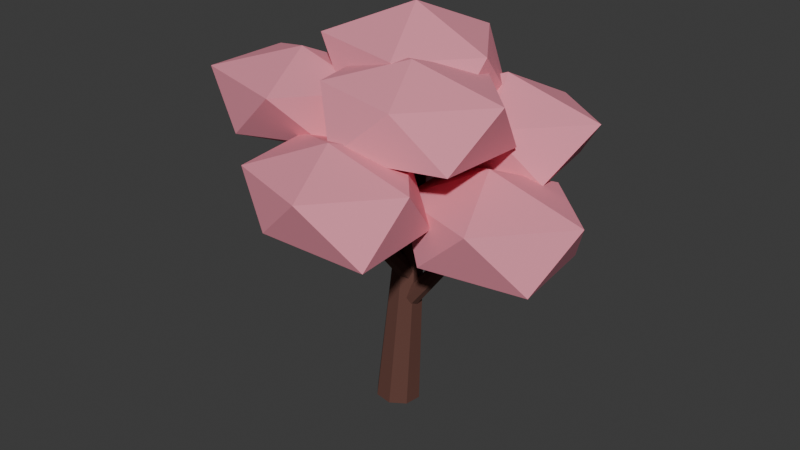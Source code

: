 # Source: sakura.blend  (saved by Blender 4.3.34; exported with 4.5.12 LTS)
import bpy
from mathutils import Matrix  # noqa: F401  (used for matrix-valued properties, if any)

bpy.ops.wm.read_factory_settings(use_empty=True)
scene = bpy.context.scene
scene.name = 'Scene'

# ---- collections
col_collection = bpy.data.collections.new('Collection'); scene.collection.children.link(col_collection)

# ---- materials (node trees are filled in below, after node groups)
mat_cp_cedar = bpy.data.materials.new('CP_cedar')
mat_cp_cedar.diffuse_color = (0.1248, 0.04817, 0.0356, 1.0)
mat_cp_pink = bpy.data.materials.new('CP_pink')
mat_cp_pink.diffuse_color = (0.8308, 0.2831, 0.3663, 1.0)

# ---- material node trees
mat_cp_cedar.use_nodes = True; mat_cp_cedar.node_tree.nodes.clear()
_N = mat_cp_cedar.node_tree.nodes; _L = mat_cp_cedar.node_tree.links
n0 = _N.new('ShaderNodeBsdfPrincipled'); n0.name = 'Principled BSDF'; n0.location = (10, 300)
n0.inputs[0].default_value = (0.1248, 0.04817, 0.0356, 1.0)
n0.inputs[2].default_value = 0.85
n1 = _N.new('ShaderNodeOutputMaterial'); n1.name = 'Material Output'; n1.location = (300, 300)
_L.new(n0.outputs[0], n1.inputs[0])
n1.is_active_output = True
mat_cp_pink.use_nodes = True; mat_cp_pink.node_tree.nodes.clear()
_N = mat_cp_pink.node_tree.nodes; _L = mat_cp_pink.node_tree.links
n0 = _N.new('ShaderNodeBsdfPrincipled'); n0.name = 'Principled BSDF'; n0.location = (10, 300)
n0.inputs[0].default_value = (0.8308, 0.2831, 0.3663, 1.0)
n0.inputs[2].default_value = 0.85
n1 = _N.new('ShaderNodeOutputMaterial'); n1.name = 'Material Output'; n1.location = (300, 300)
_L.new(n0.outputs[0], n1.inputs[0])
n1.is_active_output = True

# ---- world
world_world = bpy.data.worlds.new('World'); scene.world = world_world
world_world.use_nodes = True; world_world.node_tree.nodes.clear()
_N = world_world.node_tree.nodes; _L = world_world.node_tree.links
n0 = _N.new('ShaderNodeOutputWorld'); n0.name = 'World Output'; n0.location = (300, 300)
n1 = _N.new('ShaderNodeBackground'); n1.name = 'Background'; n1.location = (10, 300)
n1.inputs[0].default_value = (0.05088, 0.05088, 0.05088, 1.0)
_L.new(n1.outputs[0], n0.inputs[0])
n0.is_active_output = True
world_world.color = (0.05088, 0.05088, 0.05088)
world_world.sun_shadow_jitter_overblur = 0.0

# ---- meshes
me_cone_716 = bpy.data.meshes.new('Cone.716')
me_cone_716.from_pydata([(0.0, 0.36, -2.756), (0.0, 0.1, 2.756), (0.2546, 0.2546, -2.756), (0.07071, 0.07071, 2.756), (0.36, 0.0, -2.756), (0.1, 0.0, 2.756), (0.2546, -0.2546, -2.756), (0.07071, -0.07071, 2.756), (0.0, -0.36, -2.756), (0.0, -0.1, 2.756), (-0.2546, -0.2546, -2.756), (-0.07071, -0.07071, 2.756), (-0.36, 0.0, -2.756), (-0.1, 0.0, 2.756), (-0.2546, 0.2546, -2.756), (-0.07071, 0.07071, 2.756)], [], [(0, 1, 3, 2), (2, 3, 5, 4), (4, 5, 7, 6), (6, 7, 9, 8), (8, 9, 11, 10), (10, 11, 13, 12), (3, 1, 15, 13, 11, 9, 7, 5), (12, 13, 15, 14), (14, 15, 1, 0), (0, 2, 4, 6, 8, 10, 12, 14)])
_uv = me_cone_716.uv_layers.new(name='UVMap')
_uv.uv.foreach_set('vector', [1.0, 0.5, 1.0, 1.0, 0.875, 1.0, 0.875, 0.5, 0.875, 0.5, 0.875, 1.0, 0.75, 1.0, 0.75, 0.5, 0.75, 0.5, 0.75, 1.0, 0.625, 1.0, 0.625, 0.5, 0.625, 0.5, 0.625, 1.0, 0.5, 1.0, 0.5, 0.5, 0.5, 0.5, 0.5, 1.0, 0.375, 1.0, 0.375, 0.5, 0.375, 0.5, 0.375, 1.0, 0.25, 1.0, 0.25, 0.5, 0.4197, 0.4197, 0.25, 0.49, 0.08029, 0.4197, 0.01, 0.25, 0.08029, 0.08029, 0.25, 0.01, 0.4197, 0.08029, 0.49, 0.25, 0.25, 0.5, 0.25, 1.0, 0.125, 1.0, 0.125, 0.5, 0.125, 0.5, 0.125, 1.0, 0.0, 1.0, 0.0, 0.5, 0.75, 0.49, 0.9197, 0.4197, 0.99, 0.25, 0.9197, 0.08029, 0.75, 0.01, 0.5803, 0.08029, 0.51, 0.25, 0.5803, 0.4197])
me_cone_716.materials.append(mat_cp_cedar)
me_cone_716.update()
me_cone_717 = bpy.data.meshes.new('Cone.717')
me_cone_717.from_pydata([(0.0, 0.16, -1.101), (0.0, 0.055, 1.101), (0.1131, 0.1131, -1.101), (0.03889, 0.03889, 1.101), (0.16, 0.0, -1.101), (0.055, 0.0, 1.101), (0.1131, -0.1131, -1.101), (0.03889, -0.03889, 1.101), (0.0, -0.16, -1.101), (0.0, -0.055, 1.101), (-0.1131, -0.1131, -1.101), (-0.03889, -0.03889, 1.101), (-0.16, 0.0, -1.101), (-0.055, 0.0, 1.101), (-0.1131, 0.1131, -1.101), (-0.03889, 0.03889, 1.101)], [], [(0, 1, 3, 2), (2, 3, 5, 4), (4, 5, 7, 6), (6, 7, 9, 8), (8, 9, 11, 10), (10, 11, 13, 12), (3, 1, 15, 13, 11, 9, 7, 5), (12, 13, 15, 14), (14, 15, 1, 0), (0, 2, 4, 6, 8, 10, 12, 14)])
_uv = me_cone_717.uv_layers.new(name='UVMap')
_uv.uv.foreach_set('vector', [1.0, 0.5, 1.0, 1.0, 0.875, 1.0, 0.875, 0.5, 0.875, 0.5, 0.875, 1.0, 0.75, 1.0, 0.75, 0.5, 0.75, 0.5, 0.75, 1.0, 0.625, 1.0, 0.625, 0.5, 0.625, 0.5, 0.625, 1.0, 0.5, 1.0, 0.5, 0.5, 0.5, 0.5, 0.5, 1.0, 0.375, 1.0, 0.375, 0.5, 0.375, 0.5, 0.375, 1.0, 0.25, 1.0, 0.25, 0.5, 0.4197, 0.4197, 0.25, 0.49, 0.08029, 0.4197, 0.01, 0.25, 0.08029, 0.08029, 0.25, 0.01, 0.4197, 0.08029, 0.49, 0.25, 0.25, 0.5, 0.25, 1.0, 0.125, 1.0, 0.125, 0.5, 0.125, 0.5, 0.125, 1.0, 0.0, 1.0, 0.0, 0.5, 0.75, 0.49, 0.9197, 0.4197, 0.99, 0.25, 0.9197, 0.08029, 0.75, 0.01, 0.5803, 0.08029, 0.51, 0.25, 0.5803, 0.4197])
me_cone_717.materials.append(mat_cp_cedar)
me_cone_717.update()
me_icosphere = bpy.data.meshes.new('Icosphere')
me_icosphere.from_pydata([(0.0, 0.0, -1.11), (0.7833, -0.5691, -0.4841), (-0.2694, -0.829, -0.4358), (-0.8254, 0.0, -0.4127), (-0.2774, 0.8537, -0.4488), (0.7016, 0.5097, -0.4336), (0.3015, -0.9279, 0.4878), (-0.6781, -0.4926, 0.4191), (-0.7182, 0.5218, 0.4439), (0.2838, 0.8733, 0.4591), (1.011, 0.0, 0.5056), (0.0, 0.0, 1.001)], [], [(0, 1, 2), (1, 0, 5), (0, 2, 3), (0, 3, 4), (0, 4, 5), (1, 5, 10), (2, 1, 6), (3, 2, 7), (4, 3, 8), (5, 4, 9), (1, 10, 6), (2, 6, 7), (3, 7, 8), (4, 8, 9), (5, 9, 10), (6, 10, 11), (7, 6, 11), (8, 7, 11), (9, 8, 11), (10, 9, 11)])
_uv = me_icosphere.uv_layers.new(name='UVMap')
_uv.uv.foreach_set('vector', [0.1818, 0.0, 0.2727, 0.1575, 0.09091, 0.1575, 0.2727, 0.1575, 0.3636, 0.0, 0.4545, 0.1575, 0.9091, 0.0, 1.0, 0.1575, 0.8182, 0.1575, 0.7273, 0.0, 0.8182, 0.1575, 0.6364, 0.1575, 0.5455, 0.0, 0.6364, 0.1575, 0.4545, 0.1575, 0.2727, 0.1575, 0.4545, 0.1575, 0.3636, 0.3149, 0.09091, 0.1575, 0.2727, 0.1575, 0.1818, 0.3149, 0.8182, 0.1575, 1.0, 0.1575, 0.9091, 0.3149, 0.6364, 0.1575, 0.8182, 0.1575, 0.7273, 0.3149, 0.4545, 0.1575, 0.6364, 0.1575, 0.5455, 0.3149, 0.2727, 0.1575, 0.3636, 0.3149, 0.1818, 0.3149, 0.09091, 0.1575, 0.1818, 0.3149, 0.0, 0.3149, 0.8182, 0.1575, 0.9091, 0.3149, 0.7273, 0.3149, 0.6364, 0.1575, 0.7273, 0.3149, 0.5455, 0.3149, 0.4545, 0.1575, 0.5455, 0.3149, 0.3636, 0.3149, 0.1818, 0.3149, 0.3636, 0.3149, 0.2727, 0.4724, 0.0, 0.3149, 0.1818, 0.3149, 0.09091, 0.4724, 0.7273, 0.3149, 0.9091, 0.3149, 0.8182, 0.4724, 0.5455, 0.3149, 0.7273, 0.3149, 0.6364, 0.4724, 0.3636, 0.3149, 0.5455, 0.3149, 0.4545, 0.4724])
me_icosphere.materials.append(mat_cp_pink)
me_icosphere.update()
me_cone_718 = bpy.data.meshes.new('Cone.718')
me_cone_718.from_pydata([(0.0, 0.16, -1.245), (0.0, 0.055, 1.245), (0.1131, 0.1131, -1.245), (0.03889, 0.03889, 1.245), (0.16, 0.0, -1.245), (0.055, 0.0, 1.245), (0.1131, -0.1131, -1.245), (0.03889, -0.03889, 1.245), (0.0, -0.16, -1.245), (0.0, -0.055, 1.245), (-0.1131, -0.1131, -1.245), (-0.03889, -0.03889, 1.245), (-0.16, 0.0, -1.245), (-0.055, 0.0, 1.245), (-0.1131, 0.1131, -1.245), (-0.03889, 0.03889, 1.245)], [], [(0, 1, 3, 2), (2, 3, 5, 4), (4, 5, 7, 6), (6, 7, 9, 8), (8, 9, 11, 10), (10, 11, 13, 12), (3, 1, 15, 13, 11, 9, 7, 5), (12, 13, 15, 14), (14, 15, 1, 0), (0, 2, 4, 6, 8, 10, 12, 14)])
_uv = me_cone_718.uv_layers.new(name='UVMap')
_uv.uv.foreach_set('vector', [1.0, 0.5, 1.0, 1.0, 0.875, 1.0, 0.875, 0.5, 0.875, 0.5, 0.875, 1.0, 0.75, 1.0, 0.75, 0.5, 0.75, 0.5, 0.75, 1.0, 0.625, 1.0, 0.625, 0.5, 0.625, 0.5, 0.625, 1.0, 0.5, 1.0, 0.5, 0.5, 0.5, 0.5, 0.5, 1.0, 0.375, 1.0, 0.375, 0.5, 0.375, 0.5, 0.375, 1.0, 0.25, 1.0, 0.25, 0.5, 0.4197, 0.4197, 0.25, 0.49, 0.08029, 0.4197, 0.01, 0.25, 0.08029, 0.08029, 0.25, 0.01, 0.4197, 0.08029, 0.49, 0.25, 0.25, 0.5, 0.25, 1.0, 0.125, 1.0, 0.125, 0.5, 0.125, 0.5, 0.125, 1.0, 0.0, 1.0, 0.0, 0.5, 0.75, 0.49, 0.9197, 0.4197, 0.99, 0.25, 0.9197, 0.08029, 0.75, 0.01, 0.5803, 0.08029, 0.51, 0.25, 0.5803, 0.4197])
me_cone_718.materials.append(mat_cp_cedar)
me_cone_718.update()
me_icosphere_001 = bpy.data.meshes.new('Icosphere.001')
me_icosphere_001.from_pydata([(0.0, 0.0, -0.883), (0.804, -0.5842, -0.4969), (-0.2997, -0.9224, -0.485), (-0.8243, 0.0, -0.4122), (-0.276, 0.8494, -0.4466), (0.7119, 0.5172, -0.44), (0.2898, -0.8919, 0.4689), (-0.7905, -0.5743, 0.4885), (-0.6296, 0.4574, 0.3891), (0.2347, 0.7223, 0.3797), (0.9905, 0.0, 0.4953), (0.0, 0.0, 0.9785)], [], [(0, 1, 2), (1, 0, 5), (0, 2, 3), (0, 3, 4), (0, 4, 5), (1, 5, 10), (2, 1, 6), (3, 2, 7), (4, 3, 8), (5, 4, 9), (1, 10, 6), (2, 6, 7), (3, 7, 8), (4, 8, 9), (5, 9, 10), (6, 10, 11), (7, 6, 11), (8, 7, 11), (9, 8, 11), (10, 9, 11)])
_uv = me_icosphere_001.uv_layers.new(name='UVMap')
_uv.uv.foreach_set('vector', [0.1818, 0.0, 0.2727, 0.1575, 0.09091, 0.1575, 0.2727, 0.1575, 0.3636, 0.0, 0.4545, 0.1575, 0.9091, 0.0, 1.0, 0.1575, 0.8182, 0.1575, 0.7273, 0.0, 0.8182, 0.1575, 0.6364, 0.1575, 0.5455, 0.0, 0.6364, 0.1575, 0.4545, 0.1575, 0.2727, 0.1575, 0.4545, 0.1575, 0.3636, 0.3149, 0.09091, 0.1575, 0.2727, 0.1575, 0.1818, 0.3149, 0.8182, 0.1575, 1.0, 0.1575, 0.9091, 0.3149, 0.6364, 0.1575, 0.8182, 0.1575, 0.7273, 0.3149, 0.4545, 0.1575, 0.6364, 0.1575, 0.5455, 0.3149, 0.2727, 0.1575, 0.3636, 0.3149, 0.1818, 0.3149, 0.09091, 0.1575, 0.1818, 0.3149, 0.0, 0.3149, 0.8182, 0.1575, 0.9091, 0.3149, 0.7273, 0.3149, 0.6364, 0.1575, 0.7273, 0.3149, 0.5455, 0.3149, 0.4545, 0.1575, 0.5455, 0.3149, 0.3636, 0.3149, 0.1818, 0.3149, 0.3636, 0.3149, 0.2727, 0.4724, 0.0, 0.3149, 0.1818, 0.3149, 0.09091, 0.4724, 0.7273, 0.3149, 0.9091, 0.3149, 0.8182, 0.4724, 0.5455, 0.3149, 0.7273, 0.3149, 0.6364, 0.4724, 0.3636, 0.3149, 0.5455, 0.3149, 0.4545, 0.4724])
me_icosphere_001.materials.append(mat_cp_pink)
me_icosphere_001.update()
me_cone_719 = bpy.data.meshes.new('Cone.719')
me_cone_719.from_pydata([(0.0, 0.16, -1.218), (0.0, 0.055, 1.218), (0.1131, 0.1131, -1.218), (0.03889, 0.03889, 1.218), (0.16, 0.0, -1.218), (0.055, 0.0, 1.218), (0.1131, -0.1131, -1.218), (0.03889, -0.03889, 1.218), (0.0, -0.16, -1.218), (0.0, -0.055, 1.218), (-0.1131, -0.1131, -1.218), (-0.03889, -0.03889, 1.218), (-0.16, 0.0, -1.218), (-0.055, 0.0, 1.218), (-0.1131, 0.1131, -1.218), (-0.03889, 0.03889, 1.218)], [], [(0, 1, 3, 2), (2, 3, 5, 4), (4, 5, 7, 6), (6, 7, 9, 8), (8, 9, 11, 10), (10, 11, 13, 12), (3, 1, 15, 13, 11, 9, 7, 5), (12, 13, 15, 14), (14, 15, 1, 0), (0, 2, 4, 6, 8, 10, 12, 14)])
_uv = me_cone_719.uv_layers.new(name='UVMap')
_uv.uv.foreach_set('vector', [1.0, 0.5, 1.0, 1.0, 0.875, 1.0, 0.875, 0.5, 0.875, 0.5, 0.875, 1.0, 0.75, 1.0, 0.75, 0.5, 0.75, 0.5, 0.75, 1.0, 0.625, 1.0, 0.625, 0.5, 0.625, 0.5, 0.625, 1.0, 0.5, 1.0, 0.5, 0.5, 0.5, 0.5, 0.5, 1.0, 0.375, 1.0, 0.375, 0.5, 0.375, 0.5, 0.375, 1.0, 0.25, 1.0, 0.25, 0.5, 0.4197, 0.4197, 0.25, 0.49, 0.08029, 0.4197, 0.01, 0.25, 0.08029, 0.08029, 0.25, 0.01, 0.4197, 0.08029, 0.49, 0.25, 0.25, 0.5, 0.25, 1.0, 0.125, 1.0, 0.125, 0.5, 0.125, 0.5, 0.125, 1.0, 0.0, 1.0, 0.0, 0.5, 0.75, 0.49, 0.9197, 0.4197, 0.99, 0.25, 0.9197, 0.08029, 0.75, 0.01, 0.5803, 0.08029, 0.51, 0.25, 0.5803, 0.4197])
me_cone_719.materials.append(mat_cp_cedar)
me_cone_719.update()
me_icosphere_002 = bpy.data.meshes.new('Icosphere.002')
me_icosphere_002.from_pydata([(0.0, 0.0, -1.146), (0.8273, -0.6011, -0.5113), (-0.2372, -0.7299, -0.3838), (-0.7756, 0.0, -0.3878), (-0.3061, 0.942, -0.4952), (0.7782, 0.5654, -0.481), (0.2914, -0.8968, 0.4715), (-0.6792, -0.4934, 0.4198), (-0.7481, 0.5435, 0.4624), (0.2858, 0.8797, 0.4625), (0.9177, 0.0, 0.4588), (0.0, 0.0, 0.8907)], [], [(0, 1, 2), (1, 0, 5), (0, 2, 3), (0, 3, 4), (0, 4, 5), (1, 5, 10), (2, 1, 6), (3, 2, 7), (4, 3, 8), (5, 4, 9), (1, 10, 6), (2, 6, 7), (3, 7, 8), (4, 8, 9), (5, 9, 10), (6, 10, 11), (7, 6, 11), (8, 7, 11), (9, 8, 11), (10, 9, 11)])
_uv = me_icosphere_002.uv_layers.new(name='UVMap')
_uv.uv.foreach_set('vector', [0.1818, 0.0, 0.2727, 0.1575, 0.09091, 0.1575, 0.2727, 0.1575, 0.3636, 0.0, 0.4545, 0.1575, 0.9091, 0.0, 1.0, 0.1575, 0.8182, 0.1575, 0.7273, 0.0, 0.8182, 0.1575, 0.6364, 0.1575, 0.5455, 0.0, 0.6364, 0.1575, 0.4545, 0.1575, 0.2727, 0.1575, 0.4545, 0.1575, 0.3636, 0.3149, 0.09091, 0.1575, 0.2727, 0.1575, 0.1818, 0.3149, 0.8182, 0.1575, 1.0, 0.1575, 0.9091, 0.3149, 0.6364, 0.1575, 0.8182, 0.1575, 0.7273, 0.3149, 0.4545, 0.1575, 0.6364, 0.1575, 0.5455, 0.3149, 0.2727, 0.1575, 0.3636, 0.3149, 0.1818, 0.3149, 0.09091, 0.1575, 0.1818, 0.3149, 0.0, 0.3149, 0.8182, 0.1575, 0.9091, 0.3149, 0.7273, 0.3149, 0.6364, 0.1575, 0.7273, 0.3149, 0.5455, 0.3149, 0.4545, 0.1575, 0.5455, 0.3149, 0.3636, 0.3149, 0.1818, 0.3149, 0.3636, 0.3149, 0.2727, 0.4724, 0.0, 0.3149, 0.1818, 0.3149, 0.09091, 0.4724, 0.7273, 0.3149, 0.9091, 0.3149, 0.8182, 0.4724, 0.5455, 0.3149, 0.7273, 0.3149, 0.6364, 0.4724, 0.3636, 0.3149, 0.5455, 0.3149, 0.4545, 0.4724])
me_icosphere_002.materials.append(mat_cp_pink)
me_icosphere_002.update()
me_cone_720 = bpy.data.meshes.new('Cone.720')
me_cone_720.from_pydata([(0.0, 0.16, -1.21), (0.0, 0.055, 1.21), (0.1131, 0.1131, -1.21), (0.03889, 0.03889, 1.21), (0.16, 0.0, -1.21), (0.055, 0.0, 1.21), (0.1131, -0.1131, -1.21), (0.03889, -0.03889, 1.21), (0.0, -0.16, -1.21), (0.0, -0.055, 1.21), (-0.1131, -0.1131, -1.21), (-0.03889, -0.03889, 1.21), (-0.16, 0.0, -1.21), (-0.055, 0.0, 1.21), (-0.1131, 0.1131, -1.21), (-0.03889, 0.03889, 1.21)], [], [(0, 1, 3, 2), (2, 3, 5, 4), (4, 5, 7, 6), (6, 7, 9, 8), (8, 9, 11, 10), (10, 11, 13, 12), (3, 1, 15, 13, 11, 9, 7, 5), (12, 13, 15, 14), (14, 15, 1, 0), (0, 2, 4, 6, 8, 10, 12, 14)])
_uv = me_cone_720.uv_layers.new(name='UVMap')
_uv.uv.foreach_set('vector', [1.0, 0.5, 1.0, 1.0, 0.875, 1.0, 0.875, 0.5, 0.875, 0.5, 0.875, 1.0, 0.75, 1.0, 0.75, 0.5, 0.75, 0.5, 0.75, 1.0, 0.625, 1.0, 0.625, 0.5, 0.625, 0.5, 0.625, 1.0, 0.5, 1.0, 0.5, 0.5, 0.5, 0.5, 0.5, 1.0, 0.375, 1.0, 0.375, 0.5, 0.375, 0.5, 0.375, 1.0, 0.25, 1.0, 0.25, 0.5, 0.4197, 0.4197, 0.25, 0.49, 0.08029, 0.4197, 0.01, 0.25, 0.08029, 0.08029, 0.25, 0.01, 0.4197, 0.08029, 0.49, 0.25, 0.25, 0.5, 0.25, 1.0, 0.125, 1.0, 0.125, 0.5, 0.125, 0.5, 0.125, 1.0, 0.0, 1.0, 0.0, 0.5, 0.75, 0.49, 0.9197, 0.4197, 0.99, 0.25, 0.9197, 0.08029, 0.75, 0.01, 0.5803, 0.08029, 0.51, 0.25, 0.5803, 0.4197])
me_cone_720.materials.append(mat_cp_cedar)
me_cone_720.update()
me_icosphere_003 = bpy.data.meshes.new('Icosphere.003')
me_icosphere_003.from_pydata([(0.0, 0.0, -0.9161), (0.7338, -0.5332, -0.4535), (-0.2649, -0.8152, -0.4286), (-0.9242, 0.0, -0.4621), (-0.2875, 0.8849, -0.4652), (0.623, 0.4526, -0.385), (0.2333, -0.7181, 0.3775), (-0.8017, -0.5825, 0.4955), (-0.6679, 0.4852, 0.4128), (0.2529, 0.7783, 0.4092), (1.036, 0.0, 0.5181), (0.0, 0.0, 0.9905)], [], [(0, 1, 2), (1, 0, 5), (0, 2, 3), (0, 3, 4), (0, 4, 5), (1, 5, 10), (2, 1, 6), (3, 2, 7), (4, 3, 8), (5, 4, 9), (1, 10, 6), (2, 6, 7), (3, 7, 8), (4, 8, 9), (5, 9, 10), (6, 10, 11), (7, 6, 11), (8, 7, 11), (9, 8, 11), (10, 9, 11)])
_uv = me_icosphere_003.uv_layers.new(name='UVMap')
_uv.uv.foreach_set('vector', [0.1818, 0.0, 0.2727, 0.1575, 0.09091, 0.1575, 0.2727, 0.1575, 0.3636, 0.0, 0.4545, 0.1575, 0.9091, 0.0, 1.0, 0.1575, 0.8182, 0.1575, 0.7273, 0.0, 0.8182, 0.1575, 0.6364, 0.1575, 0.5455, 0.0, 0.6364, 0.1575, 0.4545, 0.1575, 0.2727, 0.1575, 0.4545, 0.1575, 0.3636, 0.3149, 0.09091, 0.1575, 0.2727, 0.1575, 0.1818, 0.3149, 0.8182, 0.1575, 1.0, 0.1575, 0.9091, 0.3149, 0.6364, 0.1575, 0.8182, 0.1575, 0.7273, 0.3149, 0.4545, 0.1575, 0.6364, 0.1575, 0.5455, 0.3149, 0.2727, 0.1575, 0.3636, 0.3149, 0.1818, 0.3149, 0.09091, 0.1575, 0.1818, 0.3149, 0.0, 0.3149, 0.8182, 0.1575, 0.9091, 0.3149, 0.7273, 0.3149, 0.6364, 0.1575, 0.7273, 0.3149, 0.5455, 0.3149, 0.4545, 0.1575, 0.5455, 0.3149, 0.3636, 0.3149, 0.1818, 0.3149, 0.3636, 0.3149, 0.2727, 0.4724, 0.0, 0.3149, 0.1818, 0.3149, 0.09091, 0.4724, 0.7273, 0.3149, 0.9091, 0.3149, 0.8182, 0.4724, 0.5455, 0.3149, 0.7273, 0.3149, 0.6364, 0.4724, 0.3636, 0.3149, 0.5455, 0.3149, 0.4545, 0.4724])
me_icosphere_003.materials.append(mat_cp_pink)
me_icosphere_003.update()
me_cone_721 = bpy.data.meshes.new('Cone.721')
me_cone_721.from_pydata([(0.0, 0.16, -1.337), (0.0, 0.055, 1.337), (0.1131, 0.1131, -1.337), (0.03889, 0.03889, 1.337), (0.16, 0.0, -1.337), (0.055, 0.0, 1.337), (0.1131, -0.1131, -1.337), (0.03889, -0.03889, 1.337), (0.0, -0.16, -1.337), (0.0, -0.055, 1.337), (-0.1131, -0.1131, -1.337), (-0.03889, -0.03889, 1.337), (-0.16, 0.0, -1.337), (-0.055, 0.0, 1.337), (-0.1131, 0.1131, -1.337), (-0.03889, 0.03889, 1.337)], [], [(0, 1, 3, 2), (2, 3, 5, 4), (4, 5, 7, 6), (6, 7, 9, 8), (8, 9, 11, 10), (10, 11, 13, 12), (3, 1, 15, 13, 11, 9, 7, 5), (12, 13, 15, 14), (14, 15, 1, 0), (0, 2, 4, 6, 8, 10, 12, 14)])
_uv = me_cone_721.uv_layers.new(name='UVMap')
_uv.uv.foreach_set('vector', [1.0, 0.5, 1.0, 1.0, 0.875, 1.0, 0.875, 0.5, 0.875, 0.5, 0.875, 1.0, 0.75, 1.0, 0.75, 0.5, 0.75, 0.5, 0.75, 1.0, 0.625, 1.0, 0.625, 0.5, 0.625, 0.5, 0.625, 1.0, 0.5, 1.0, 0.5, 0.5, 0.5, 0.5, 0.5, 1.0, 0.375, 1.0, 0.375, 0.5, 0.375, 0.5, 0.375, 1.0, 0.25, 1.0, 0.25, 0.5, 0.4197, 0.4197, 0.25, 0.49, 0.08029, 0.4197, 0.01, 0.25, 0.08029, 0.08029, 0.25, 0.01, 0.4197, 0.08029, 0.49, 0.25, 0.25, 0.5, 0.25, 1.0, 0.125, 1.0, 0.125, 0.5, 0.125, 0.5, 0.125, 1.0, 0.0, 1.0, 0.0, 0.5, 0.75, 0.49, 0.9197, 0.4197, 0.99, 0.25, 0.9197, 0.08029, 0.75, 0.01, 0.5803, 0.08029, 0.51, 0.25, 0.5803, 0.4197])
me_cone_721.materials.append(mat_cp_cedar)
me_cone_721.update()
me_icosphere_004 = bpy.data.meshes.new('Icosphere.004')
me_icosphere_004.from_pydata([(0.0, 0.0, -0.9155), (0.6317, -0.459, -0.3904), (-0.2672, -0.8223, -0.4323), (-0.7957, 0.0, -0.3978), (-0.238, 0.7326, -0.3852), (0.7008, 0.5092, -0.4331), (0.3134, -0.9644, 0.507), (-0.7932, -0.5763, 0.4902), (-0.785, 0.5703, 0.4852), (0.2518, 0.7749, 0.4074), (0.9049, 0.0, 0.4525), (0.0, 0.0, 0.9285)], [], [(0, 1, 2), (1, 0, 5), (0, 2, 3), (0, 3, 4), (0, 4, 5), (1, 5, 10), (2, 1, 6), (3, 2, 7), (4, 3, 8), (5, 4, 9), (1, 10, 6), (2, 6, 7), (3, 7, 8), (4, 8, 9), (5, 9, 10), (6, 10, 11), (7, 6, 11), (8, 7, 11), (9, 8, 11), (10, 9, 11)])
_uv = me_icosphere_004.uv_layers.new(name='UVMap')
_uv.uv.foreach_set('vector', [0.1818, 0.0, 0.2727, 0.1575, 0.09091, 0.1575, 0.2727, 0.1575, 0.3636, 0.0, 0.4545, 0.1575, 0.9091, 0.0, 1.0, 0.1575, 0.8182, 0.1575, 0.7273, 0.0, 0.8182, 0.1575, 0.6364, 0.1575, 0.5455, 0.0, 0.6364, 0.1575, 0.4545, 0.1575, 0.2727, 0.1575, 0.4545, 0.1575, 0.3636, 0.3149, 0.09091, 0.1575, 0.2727, 0.1575, 0.1818, 0.3149, 0.8182, 0.1575, 1.0, 0.1575, 0.9091, 0.3149, 0.6364, 0.1575, 0.8182, 0.1575, 0.7273, 0.3149, 0.4545, 0.1575, 0.6364, 0.1575, 0.5455, 0.3149, 0.2727, 0.1575, 0.3636, 0.3149, 0.1818, 0.3149, 0.09091, 0.1575, 0.1818, 0.3149, 0.0, 0.3149, 0.8182, 0.1575, 0.9091, 0.3149, 0.7273, 0.3149, 0.6364, 0.1575, 0.7273, 0.3149, 0.5455, 0.3149, 0.4545, 0.1575, 0.5455, 0.3149, 0.3636, 0.3149, 0.1818, 0.3149, 0.3636, 0.3149, 0.2727, 0.4724, 0.0, 0.3149, 0.1818, 0.3149, 0.09091, 0.4724, 0.7273, 0.3149, 0.9091, 0.3149, 0.8182, 0.4724, 0.5455, 0.3149, 0.7273, 0.3149, 0.6364, 0.4724, 0.3636, 0.3149, 0.5455, 0.3149, 0.4545, 0.4724])
me_icosphere_004.materials.append(mat_cp_pink)
me_icosphere_004.update()
me_cone_722 = bpy.data.meshes.new('Cone.722')
me_cone_722.from_pydata([(0.0, 0.16, -1.049), (0.0, 0.055, 1.049), (0.1131, 0.1131, -1.049), (0.03889, 0.03889, 1.049), (0.16, 0.0, -1.049), (0.055, 0.0, 1.049), (0.1131, -0.1131, -1.049), (0.03889, -0.03889, 1.049), (0.0, -0.16, -1.049), (0.0, -0.055, 1.049), (-0.1131, -0.1131, -1.049), (-0.03889, -0.03889, 1.049), (-0.16, 0.0, -1.049), (-0.055, 0.0, 1.049), (-0.1131, 0.1131, -1.049), (-0.03889, 0.03889, 1.049)], [], [(0, 1, 3, 2), (2, 3, 5, 4), (4, 5, 7, 6), (6, 7, 9, 8), (8, 9, 11, 10), (10, 11, 13, 12), (3, 1, 15, 13, 11, 9, 7, 5), (12, 13, 15, 14), (14, 15, 1, 0), (0, 2, 4, 6, 8, 10, 12, 14)])
_uv = me_cone_722.uv_layers.new(name='UVMap')
_uv.uv.foreach_set('vector', [1.0, 0.5, 1.0, 1.0, 0.875, 1.0, 0.875, 0.5, 0.875, 0.5, 0.875, 1.0, 0.75, 1.0, 0.75, 0.5, 0.75, 0.5, 0.75, 1.0, 0.625, 1.0, 0.625, 0.5, 0.625, 0.5, 0.625, 1.0, 0.5, 1.0, 0.5, 0.5, 0.5, 0.5, 0.5, 1.0, 0.375, 1.0, 0.375, 0.5, 0.375, 0.5, 0.375, 1.0, 0.25, 1.0, 0.25, 0.5, 0.4197, 0.4197, 0.25, 0.49, 0.08029, 0.4197, 0.01, 0.25, 0.08029, 0.08029, 0.25, 0.01, 0.4197, 0.08029, 0.49, 0.25, 0.25, 0.5, 0.25, 1.0, 0.125, 1.0, 0.125, 0.5, 0.125, 0.5, 0.125, 1.0, 0.0, 1.0, 0.0, 0.5, 0.75, 0.49, 0.9197, 0.4197, 0.99, 0.25, 0.9197, 0.08029, 0.75, 0.01, 0.5803, 0.08029, 0.51, 0.25, 0.5803, 0.4197])
me_cone_722.materials.append(mat_cp_cedar)
me_cone_722.update()
me_icosphere_005 = bpy.data.meshes.new('Icosphere.005')
me_icosphere_005.from_pydata([(0.0, 0.0, -1.039), (0.7796, -0.5664, -0.4818), (-0.3025, -0.931, -0.4895), (-1.021, 0.0, -0.5105), (-0.2976, 0.9159, -0.4815), (0.8214, 0.5968, -0.5077), (0.2347, -0.7224, 0.3798), (-0.7156, -0.5199, 0.4423), (-0.8263, 0.6003, 0.5107), (0.2896, 0.8912, 0.4685), (1.009, 0.0, 0.5046), (0.0, 0.0, 0.8762)], [], [(0, 1, 2), (1, 0, 5), (0, 2, 3), (0, 3, 4), (0, 4, 5), (1, 5, 10), (2, 1, 6), (3, 2, 7), (4, 3, 8), (5, 4, 9), (1, 10, 6), (2, 6, 7), (3, 7, 8), (4, 8, 9), (5, 9, 10), (6, 10, 11), (7, 6, 11), (8, 7, 11), (9, 8, 11), (10, 9, 11)])
_uv = me_icosphere_005.uv_layers.new(name='UVMap')
_uv.uv.foreach_set('vector', [0.1818, 0.0, 0.2727, 0.1575, 0.09091, 0.1575, 0.2727, 0.1575, 0.3636, 0.0, 0.4545, 0.1575, 0.9091, 0.0, 1.0, 0.1575, 0.8182, 0.1575, 0.7273, 0.0, 0.8182, 0.1575, 0.6364, 0.1575, 0.5455, 0.0, 0.6364, 0.1575, 0.4545, 0.1575, 0.2727, 0.1575, 0.4545, 0.1575, 0.3636, 0.3149, 0.09091, 0.1575, 0.2727, 0.1575, 0.1818, 0.3149, 0.8182, 0.1575, 1.0, 0.1575, 0.9091, 0.3149, 0.6364, 0.1575, 0.8182, 0.1575, 0.7273, 0.3149, 0.4545, 0.1575, 0.6364, 0.1575, 0.5455, 0.3149, 0.2727, 0.1575, 0.3636, 0.3149, 0.1818, 0.3149, 0.09091, 0.1575, 0.1818, 0.3149, 0.0, 0.3149, 0.8182, 0.1575, 0.9091, 0.3149, 0.7273, 0.3149, 0.6364, 0.1575, 0.7273, 0.3149, 0.5455, 0.3149, 0.4545, 0.1575, 0.5455, 0.3149, 0.3636, 0.3149, 0.1818, 0.3149, 0.3636, 0.3149, 0.2727, 0.4724, 0.0, 0.3149, 0.1818, 0.3149, 0.09091, 0.4724, 0.7273, 0.3149, 0.9091, 0.3149, 0.8182, 0.4724, 0.5455, 0.3149, 0.7273, 0.3149, 0.6364, 0.4724, 0.3636, 0.3149, 0.5455, 0.3149, 0.4545, 0.4724])
me_icosphere_005.materials.append(mat_cp_pink)
me_icosphere_005.update()
me_cone_723 = bpy.data.meshes.new('Cone.723')
me_cone_723.from_pydata([(0.0, 0.16, -1.113), (0.0, 0.055, 1.113), (0.1131, 0.1131, -1.113), (0.03889, 0.03889, 1.113), (0.16, 0.0, -1.113), (0.055, 0.0, 1.113), (0.1131, -0.1131, -1.113), (0.03889, -0.03889, 1.113), (0.0, -0.16, -1.113), (0.0, -0.055, 1.113), (-0.1131, -0.1131, -1.113), (-0.03889, -0.03889, 1.113), (-0.16, 0.0, -1.113), (-0.055, 0.0, 1.113), (-0.1131, 0.1131, -1.113), (-0.03889, 0.03889, 1.113)], [], [(0, 1, 3, 2), (2, 3, 5, 4), (4, 5, 7, 6), (6, 7, 9, 8), (8, 9, 11, 10), (10, 11, 13, 12), (3, 1, 15, 13, 11, 9, 7, 5), (12, 13, 15, 14), (14, 15, 1, 0), (0, 2, 4, 6, 8, 10, 12, 14)])
_uv = me_cone_723.uv_layers.new(name='UVMap')
_uv.uv.foreach_set('vector', [1.0, 0.5, 1.0, 1.0, 0.875, 1.0, 0.875, 0.5, 0.875, 0.5, 0.875, 1.0, 0.75, 1.0, 0.75, 0.5, 0.75, 0.5, 0.75, 1.0, 0.625, 1.0, 0.625, 0.5, 0.625, 0.5, 0.625, 1.0, 0.5, 1.0, 0.5, 0.5, 0.5, 0.5, 0.5, 1.0, 0.375, 1.0, 0.375, 0.5, 0.375, 0.5, 0.375, 1.0, 0.25, 1.0, 0.25, 0.5, 0.4197, 0.4197, 0.25, 0.49, 0.08029, 0.4197, 0.01, 0.25, 0.08029, 0.08029, 0.25, 0.01, 0.4197, 0.08029, 0.49, 0.25, 0.25, 0.5, 0.25, 1.0, 0.125, 1.0, 0.125, 0.5, 0.125, 0.5, 0.125, 1.0, 0.0, 1.0, 0.0, 0.5, 0.75, 0.49, 0.9197, 0.4197, 0.99, 0.25, 0.9197, 0.08029, 0.75, 0.01, 0.5803, 0.08029, 0.51, 0.25, 0.5803, 0.4197])
me_cone_723.materials.append(mat_cp_cedar)
me_cone_723.update()
me_icosphere_006 = bpy.data.meshes.new('Icosphere.006')
me_icosphere_006.from_pydata([(0.0, 0.0, -1.094), (0.7981, -0.5799, -0.4933), (-0.2751, -0.8466, -0.4451), (-0.8262, 0.0, -0.4131), (-0.2322, 0.7147, -0.3757), (0.7613, 0.5531, -0.4705), (0.2738, -0.8425, 0.443), (-0.7837, -0.5694, 0.4844), (-0.6942, 0.5044, 0.4291), (0.3003, 0.9242, 0.4859), (0.8294, 0.0, 0.4147), (0.0, 0.0, 1.097)], [], [(0, 1, 2), (1, 0, 5), (0, 2, 3), (0, 3, 4), (0, 4, 5), (1, 5, 10), (2, 1, 6), (3, 2, 7), (4, 3, 8), (5, 4, 9), (1, 10, 6), (2, 6, 7), (3, 7, 8), (4, 8, 9), (5, 9, 10), (6, 10, 11), (7, 6, 11), (8, 7, 11), (9, 8, 11), (10, 9, 11)])
_uv = me_icosphere_006.uv_layers.new(name='UVMap')
_uv.uv.foreach_set('vector', [0.1818, 0.0, 0.2727, 0.1575, 0.09091, 0.1575, 0.2727, 0.1575, 0.3636, 0.0, 0.4545, 0.1575, 0.9091, 0.0, 1.0, 0.1575, 0.8182, 0.1575, 0.7273, 0.0, 0.8182, 0.1575, 0.6364, 0.1575, 0.5455, 0.0, 0.6364, 0.1575, 0.4545, 0.1575, 0.2727, 0.1575, 0.4545, 0.1575, 0.3636, 0.3149, 0.09091, 0.1575, 0.2727, 0.1575, 0.1818, 0.3149, 0.8182, 0.1575, 1.0, 0.1575, 0.9091, 0.3149, 0.6364, 0.1575, 0.8182, 0.1575, 0.7273, 0.3149, 0.4545, 0.1575, 0.6364, 0.1575, 0.5455, 0.3149, 0.2727, 0.1575, 0.3636, 0.3149, 0.1818, 0.3149, 0.09091, 0.1575, 0.1818, 0.3149, 0.0, 0.3149, 0.8182, 0.1575, 0.9091, 0.3149, 0.7273, 0.3149, 0.6364, 0.1575, 0.7273, 0.3149, 0.5455, 0.3149, 0.4545, 0.1575, 0.5455, 0.3149, 0.3636, 0.3149, 0.1818, 0.3149, 0.3636, 0.3149, 0.2727, 0.4724, 0.0, 0.3149, 0.1818, 0.3149, 0.09091, 0.4724, 0.7273, 0.3149, 0.9091, 0.3149, 0.8182, 0.4724, 0.5455, 0.3149, 0.7273, 0.3149, 0.6364, 0.4724, 0.3636, 0.3149, 0.5455, 0.3149, 0.4545, 0.4724])
me_icosphere_006.materials.append(mat_cp_pink)
me_icosphere_006.update()

# ---- objects
ob_tapered_bent_trunk = bpy.data.objects.new('Tapered bent trunk', me_cone_716)
ob_forked_limb = bpy.data.objects.new('Forked limb', me_cone_717)
ob_faceted_foliage = bpy.data.objects.new('Faceted foliage', me_icosphere)
ob_forked_limb_001 = bpy.data.objects.new('Forked limb.001', me_cone_718)
ob_faceted_foliage_001 = bpy.data.objects.new('Faceted foliage.001', me_icosphere_001)
ob_forked_limb_002 = bpy.data.objects.new('Forked limb.002', me_cone_719)
ob_faceted_foliage_002 = bpy.data.objects.new('Faceted foliage.002', me_icosphere_002)
ob_forked_limb_003 = bpy.data.objects.new('Forked limb.003', me_cone_720)
ob_faceted_foliage_003 = bpy.data.objects.new('Faceted foliage.003', me_icosphere_003)
ob_forked_limb_004 = bpy.data.objects.new('Forked limb.004', me_cone_721)
ob_faceted_foliage_004 = bpy.data.objects.new('Faceted foliage.004', me_icosphere_004)
ob_forked_limb_005 = bpy.data.objects.new('Forked limb.005', me_cone_722)
ob_faceted_foliage_005 = bpy.data.objects.new('Faceted foliage.005', me_icosphere_005)
ob_forked_limb_006 = bpy.data.objects.new('Forked limb.006', me_cone_723)
ob_faceted_foliage_006 = bpy.data.objects.new('Faceted foliage.006', me_icosphere_006)

# ---- transforms, parenting, visibility, modifiers, constraints
ob_tapered_bent_trunk.location = (0.175, 0.05, 2.75)
ob_tapered_bent_trunk.rotation_mode = 'QUATERNION'
ob_tapered_bent_trunk.rotation_quaternion = (0.6019, 0.0199, 0.02638, 0.7979)
ob_forked_limb.location = (0.9, 0.0, 2.65)
ob_forked_limb.rotation_mode = 'QUATERNION'
ob_forked_limb.rotation_quaternion = (0.6656, 0.2388, 0.2388, 0.6656)
ob_faceted_foliage.location = (1.6, 0.0, 3.5)
ob_faceted_foliage.scale = (1.5, 1.25, 0.85)
ob_forked_limb_001.location = (-0.4899, 0.5404, 2.915)
ob_forked_limb_001.rotation_mode = 'QUATERNION'
ob_forked_limb_001.rotation_quaternion = (0.4049, 0.1666, -0.342, -0.8315)
ob_faceted_foliage_001.location = (-1.18, 1.081, 3.8)
ob_faceted_foliage_001.scale = (1.5, 1.25, 0.85)
ob_forked_limb_002.location = (0.17, -0.7969, 3.18)
ob_forked_limb_002.rotation_mode = 'QUATERNION'
ob_forked_limb_002.rotation_quaternion = (0.9368, 0.3495, -0.006576, -0.01763)
ob_faceted_foliage_002.location = (0.14, -1.594, 4.1)
ob_faceted_foliage_002.scale = (1.5, 1.25, 0.85)
ob_forked_limb_003.location = (0.5867, 0.6349, 3.445)
ob_forked_limb_003.rotation_mode = 'QUATERNION'
ob_forked_limb_003.rotation_quaternion = (0.2555, 0.08771, 0.3127, 0.9106)
ob_faceted_foliage_003.location = (0.9734, 1.27, 4.4)
ob_faceted_foliage_003.scale = (1.5, 1.25, 0.85)
ob_forked_limb_004.location = (-0.6878, -0.1395, 3.71)
ob_forked_limb_004.rotation_mode = 'QUATERNION'
ob_forked_limb_004.rotation_quaternion = (0.709, 0.2738, -0.2341, -0.6063)
ob_faceted_foliage_004.location = (-1.576, -0.2789, 4.7)
ob_faceted_foliage_004.scale = (1.5, 1.25, 0.85)
ob_forked_limb_005.location = (0.3532, -0.161, 3.975)
ob_forked_limb_005.rotation_mode = 'QUATERNION'
ob_forked_limb_005.rotation_quaternion = (0.9233, 0.09892, 0.03954, 0.3691)
ob_faceted_foliage_005.location = (0.5063, -0.3219, 5.0)
ob_faceted_foliage_005.scale = (1.5, 1.25, 0.85)
ob_forked_limb_006.location = (0.02205, 0.2897, 4.24)
ob_forked_limb_006.rotation_mode = 'QUATERNION'
ob_forked_limb_006.rotation_quaternion = (0.2687, 0.04203, -0.1487, -0.9507)
ob_faceted_foliage_006.location = (-0.1559, 0.5794, 5.3)
ob_faceted_foliage_006.scale = (1.5, 1.25, 0.85)

# ---- collection membership
col_collection.objects.link(ob_tapered_bent_trunk)
col_collection.objects.link(ob_forked_limb)
col_collection.objects.link(ob_faceted_foliage)
col_collection.objects.link(ob_forked_limb_001)
col_collection.objects.link(ob_faceted_foliage_001)
col_collection.objects.link(ob_forked_limb_002)
col_collection.objects.link(ob_faceted_foliage_002)
col_collection.objects.link(ob_forked_limb_003)
col_collection.objects.link(ob_faceted_foliage_003)
col_collection.objects.link(ob_forked_limb_004)
col_collection.objects.link(ob_faceted_foliage_004)
col_collection.objects.link(ob_forked_limb_005)
col_collection.objects.link(ob_faceted_foliage_005)
col_collection.objects.link(ob_forked_limb_006)
col_collection.objects.link(ob_faceted_foliage_006)

# ---- scene / render settings (as saved in the file)
scene.frame_start = 1; scene.frame_end = 250; scene.frame_set(1)
scene.render.engine = 'BLENDER_EEVEE_NEXT'
bpy.context.view_layer.update()

# ---- added for rendering (the .blend has no active camera and no usable light): camera, sun
cam_auto = bpy.data.cameras.new('AutoCamera')
cam_auto.lens = 50.0
cam_auto.sensor_width = 36.0
cam_auto.clip_end = 1000.0
ob_auto_camera = bpy.data.objects.new('AutoCamera', cam_auto)
scene.collection.objects.link(ob_auto_camera)
ob_auto_camera.location = (9.41211, -11.2553, 10.4947)
ob_auto_camera.rotation_euler = (1.09748, -7.21219e-08, 0.694738)
scene.camera = ob_auto_camera
light_auto_sun = bpy.data.lights.new('AutoSun', 'SUN')
light_auto_sun.energy = 3.0
light_auto_sun.angle = 0.0523599
ob_auto_sun = bpy.data.objects.new('AutoSun', light_auto_sun)
scene.collection.objects.link(ob_auto_sun)
ob_auto_sun.rotation_euler = (0.872665, 0.174533, 0.523599)
bpy.context.view_layer.update()
